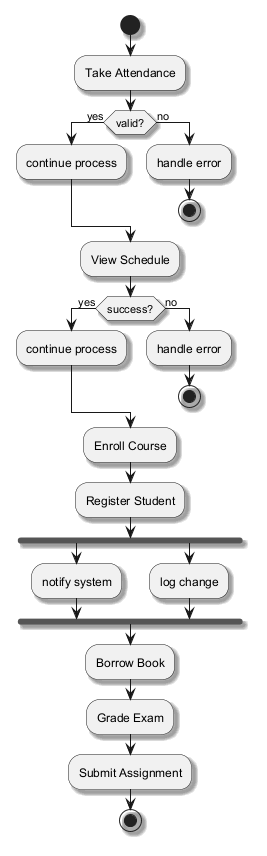

The diagram above was rendered by PlantUML. Its source (embedded in the PNG):
@startuml
skinparam shadowing true
start
:Take Attendance;
if (valid?) then (yes)
:continue process;
else (no)
:handle error;
stop
endif
:View Schedule;
if (success?) then (yes)
:continue process;
else (no)
:handle error;
stop
endif
:Enroll Course;
:Register Student;
fork
:notify system;
fork again
:log change;
end fork
:Borrow Book;
:Grade Exam;
:Submit Assignment;
stop
@enduml